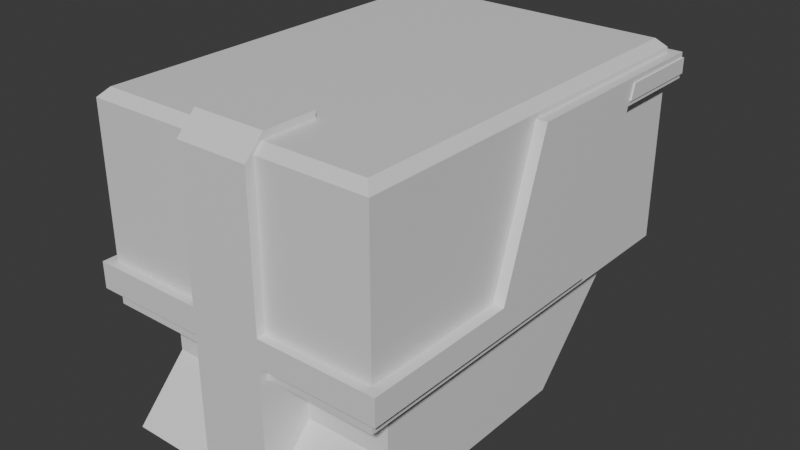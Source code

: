# Source: untitled0.blend  (saved by Blender 4.0.36; exported with 4.5.12 LTS)
import bpy
from mathutils import Matrix  # noqa: F401  (used for matrix-valued properties, if any)

bpy.ops.wm.read_factory_settings(use_empty=True)
scene = bpy.context.scene
scene.name = 'Scene'

# ---- collections
col_collection = bpy.data.collections.new('Collection'); scene.collection.children.link(col_collection)

# ---- materials (node trees are filled in below, after node groups)
mat_material = bpy.data.materials.new('Material')
mat_material.alpha_threshold = 0.0
mat_material.use_transparent_shadow = False
mat_material.roughness = 0.5
mat_material.line_color = (0.0, 0.0, 0.0, 1.0)

# ---- material node trees
mat_material.use_nodes = True; mat_material.node_tree.nodes.clear()
_N = mat_material.node_tree.nodes; _L = mat_material.node_tree.links
n0 = _N.new('ShaderNodeOutputMaterial'); n0.name = 'Material Output'; n0.location = (300, 300)
n1 = _N.new('ShaderNodeBsdfPrincipled'); n1.name = 'Principled BSDF'; n1.location = (10, 300)
n1.inputs[3].default_value = 1.45
_L.new(n1.outputs[0], n0.inputs[0])
n0.is_active_output = True

# ---- world
world_world = bpy.data.worlds.new('World'); scene.world = world_world
world_world.use_nodes = True; world_world.node_tree.nodes.clear()
_N = world_world.node_tree.nodes; _L = world_world.node_tree.links
n0 = _N.new('ShaderNodeOutputWorld'); n0.name = 'World Output'; n0.location = (300, 300)
n1 = _N.new('ShaderNodeBackground'); n1.name = 'Background'; n1.location = (10, 300)
n1.inputs[0].default_value = (0.05088, 0.05088, 0.05088, 1.0)
_L.new(n1.outputs[0], n0.inputs[0])
n0.is_active_output = True
world_world.color = (0.05088, 0.05088, 0.05088)
world_world.use_sun_shadow = False
world_world.sun_shadow_jitter_overblur = 0.0

# ---- meshes
me_cube = bpy.data.meshes.new('Cube')
me_cube.from_pydata([(1.443, 2.035, -1.0), (1.443, -2.035, -1.0), (-1.443, 2.035, -1.0), (-1.443, -2.035, -1.0), (1.443, 2.035, -0.8377), (1.443, -0.647, -0.8377), (1.443, 0.656, -1.0), (1.443, -0.7007, -1.0), (1.443, -0.5596, -0.5732), (1.443, 2.035, -0.5732), (1.443, 2.035, 0.619), (1.443, -0.1656, 0.619), (-1.443, -0.7007, -1.0), (1.443, 2.035, 0.8667), (1.443, -0.08375, 0.8667), (-1.443, 0.656, -1.0), (1.443, 1.273, 0.8667), (1.443, 1.191, 0.619), (1.443, 0.7971, -0.5732), (1.443, 0.7097, -0.8377), (-1.443, -2.035, -0.8377), (-1.443, -2.035, -0.5732), (-1.443, -2.035, 0.619), (-1.443, 1.273, 0.8667), (-1.443, 1.191, 0.619), (-1.443, 0.7971, -0.5732), (-1.443, 0.7097, -0.8377), (1.443, -2.035, 0.619), (1.443, -2.035, -0.5732), (1.443, -2.035, -0.8377), (-1.443, -0.08375, 0.8667), (-1.443, -0.1656, 0.619), (-1.443, -0.5596, -0.5732), (-1.443, -0.647, -0.8377), (-1.443, 2.035, 0.8667), (-1.443, 2.035, 0.619), (-1.443, 2.035, -0.5732), (-1.443, 2.035, -0.8377), (0.3646, 2.035, -1.0), (-0.3646, 2.035, -1.0), (-0.3646, -2.035, -1.0), (0.3646, -2.035, -1.0), (-0.3646, -0.03971, 1.0), (0.3646, -0.03971, 1.0), (-0.3646, 1.317, 1.0), (0.3646, 1.317, 1.0), (0.3646, -0.7007, -2.176), (1.227, -0.7007, -2.176), (0.3646, 2.035, 0.8667), (-0.3646, 2.035, 0.8667), (0.3646, 2.035, 0.619), (-0.3646, 2.035, 0.619), (0.3646, 2.035, -0.5732), (-0.3646, 2.035, -0.5732), (0.3646, 2.035, -0.8377), (-0.3646, 2.035, -0.8377), (-0.3646, -2.035, 0.619), (0.3646, -2.035, 0.619), (-0.3646, -2.035, -0.5732), (0.3646, -2.035, -0.5732), (-0.3646, -2.035, -0.8377), (0.3646, -2.035, -0.8377), (-1.443, -1.61, -1.0), (1.443, -1.61, -1.0), (-1.443, -1.593, -0.8377), (-1.443, -1.565, -0.5732), (-1.443, -1.44, 0.619), (1.443, -1.44, 0.619), (1.443, -1.565, -0.5732), (1.443, -1.593, -0.8377), (-0.3646, -1.61, -1.0), (0.3646, -1.61, -1.0), (0.3646, -1.399, 1.0), (-0.3646, -1.399, 1.0), (0.3646, -1.399, 1.068), (-0.3646, -1.399, 1.068), (0.3646, -2.125, -0.5732), (0.3646, -2.125, -0.8377), (-0.3646, -2.125, -1.0), (0.3646, -2.125, -1.0), (-0.3646, -2.125, 0.619), (0.3646, -2.125, 0.619), (-0.3646, -2.125, -0.5732), (-0.3646, -2.125, -0.8377), (1.55, 1.191, 0.619), (1.55, 0.7971, -0.5732), (1.55, 0.7097, -0.8377), (1.55, -0.5596, -0.5732), (1.55, -0.647, -0.8377), (1.55, -0.1656, 0.619), (1.55, -0.08375, 0.8667), (1.55, -1.565, -0.5732), (1.55, -1.593, -0.8377), (1.55, -2.125, -0.8377), (1.55, -2.125, -0.5732), (-1.533, 1.273, 0.8667), (-1.533, 1.191, 0.619), (-1.533, 0.7971, -0.5732), (-1.533, 0.7097, -0.8377), (-1.533, -0.08375, 0.8667), (-1.533, -0.1656, 0.619), (-1.533, -0.5596, -0.5732), (-1.533, -0.647, -0.8377), (-1.533, -1.593, -0.8377), (-1.533, -1.565, -0.5732), (-1.533, -2.125, -0.8377), (-1.533, -2.125, -0.5732), (-0.3646, 2.125, 0.8667), (-0.3646, 2.125, 0.619), (-1.533, 2.125, 0.619), (0.3646, 2.125, 0.8667), (0.3646, 2.125, 0.619), (1.55, 2.125, 0.8667), (1.55, 2.125, 0.619), (-1.533, 2.125, 0.8667), (1.357, 1.949, 1.0), (1.443, 2.035, 0.9139), (1.357, -1.949, 1.0), (1.443, -2.035, 0.9139), (-1.357, 1.949, 1.0), (-1.443, 2.035, 0.9139), (-1.357, -1.949, 1.0), (-1.443, -2.035, 0.9139), (1.357, -0.03971, 1.0), (1.443, -0.06817, 0.9139), (1.443, 1.289, 0.9139), (1.357, 1.317, 1.0), (-1.443, 1.289, 0.9139), (-1.357, 1.317, 1.0), (-1.443, -0.06817, 0.9139), (-1.357, -0.03971, 1.0), (0.3646, -2.035, 0.9139), (0.3646, -1.949, 1.0), (-0.3646, -1.949, 1.0), (-0.3646, -2.035, 0.9139), (-0.3646, 1.949, 1.0), (-0.3646, 2.035, 0.9139), (0.3646, 2.035, 0.9139), (0.3646, 1.949, 1.0), (1.443, -1.408, 0.9139), (1.357, -1.399, 1.0), (-1.443, -1.408, 0.9139), (-1.357, -1.399, 1.0), (0.3646, -1.93, 1.068), (0.3646, -2.125, 0.8721), (-0.3646, -2.125, 0.8721), (-0.3646, -1.93, 1.068), (1.55, 1.273, 0.8667), (1.227, -2.035, -1.0), (1.227, -2.035, -0.8377), (1.227, 2.035, -1.0), (1.227, -0.7007, -1.0), (1.227, 0.656, -1.0), (1.227, 2.035, 0.619), (1.227, 2.035, -0.5732), (1.227, 2.035, -0.8377), (1.227, -1.61, -1.0), (-1.244, 2.035, -1.0), (-1.244, -0.7007, -1.0), (-1.244, 0.656, -1.0), (-1.244, 2.035, 0.619), (-1.244, 2.035, -0.5732), (-1.244, 2.035, -0.8377), (-1.244, -2.035, -1.0), (-1.244, -2.035, -0.8377), (-1.244, -1.61, -1.0), (-1.533, 1.255, 0.8139), (-1.533, 1.206, 0.6634), (-0.3646, 2.125, 0.8139), (-0.3646, 2.125, 0.6634), (0.3646, 2.125, 0.8139), (0.3646, 2.125, 0.6634), (1.55, 2.125, 0.8139), (1.55, 2.125, 0.6634), (-1.533, 2.125, 0.8139), (-1.533, 2.125, 0.6634), (1.55, 1.206, 0.6634), (1.55, 1.256, 0.8139), (-0.3646, 2.14, 0.8139), (-0.3646, 2.14, 0.6634), (0.3646, 2.14, 0.8139), (0.3646, 2.14, 0.6634), (1.443, 1.876, 0.619), (1.443, 1.891, 0.8667), (-1.443, 1.801, -0.5732), (-1.443, 1.785, -0.8377), (1.443, 1.775, -1.0), (-1.443, 1.775, -1.0), (1.565, 1.206, 0.6634), (1.565, 1.256, 0.8139), (1.565, 2.14, 0.8139), (1.565, 2.14, 0.6634), (-1.546, 1.255, 0.8139), (-1.546, 1.206, 0.6634), (1.443, 1.785, -0.8377), (-1.546, 2.14, 0.6634), (1.443, 1.801, -0.5732), (-1.546, 2.14, 0.8139), (-1.443, 1.876, 0.619), (-1.443, 1.891, 0.8667), (-0.3646, 1.775, -1.0), (0.3646, 1.775, -1.0), (-1.533, 1.964, 0.8667), (-1.533, 1.949, 0.619), (1.55, 1.949, 0.619), (-1.357, 1.83, 1.0), (-1.443, 1.894, 0.9139), (1.357, 1.83, 1.0), (1.443, 1.894, 0.9139), (0.3646, 1.83, 1.0), (-0.3646, 1.83, 1.0), (1.55, 1.964, 0.8667), (1.227, 1.775, -1.0), (-1.244, 1.775, -1.0), (1.55, 1.952, 0.6634), (1.55, 1.961, 0.8139), (-1.533, 1.952, 0.6634), (-1.533, 1.961, 0.8139), (1.565, 1.964, 0.6634), (1.565, 1.973, 0.8139), (-1.546, 1.964, 0.6634), (-1.546, 1.973, 0.8139), (0.3646, -2.122, -2.156), (1.227, -0.7007, -1.614), (-0.3646, -1.61, -1.614), (0.3646, -1.61, -1.614), (1.227, -1.61, -1.614), (-0.3646, -2.122, -2.156), (-1.244, -0.7007, -1.614), (-1.244, -1.61, -1.614), (-0.3646, -0.7007, -2.176), (1.227, 0.656, -2.176), (0.3646, 0.656, -2.176), (-0.3646, 0.656, -2.176), (-0.3646, -2.141, -2.176), (0.3646, -2.141, -2.176), (1.227, -2.141, -2.176), (-1.244, -0.7007, -2.176), (-1.244, 0.656, -2.176), (-1.244, -2.141, -2.176)], [], [(126, 45, 43, 123), (140, 72, 132, 117), (156, 63, 1, 148), (153, 10, 9, 154), (154, 9, 4, 155), (69, 29, 1, 63), (19, 5, 7, 6), (42, 130, 142, 73), (12, 33, 26, 15), (120, 136, 49, 34), (194, 19, 6, 186), (199, 206, 120, 34), (22, 122, 141, 66), (164, 20, 3, 163), (44, 128, 130, 42), (152, 6, 7, 151), (65, 66, 31, 32), (57, 27, 118, 131), (155, 4, 0, 150), (212, 186, 6, 152), (25, 26, 98, 97), (62, 64, 33, 12), (32, 31, 100, 101), (168, 174, 114, 107), (24, 25, 97, 96), (66, 141, 129, 30, 31), (56, 22, 21, 58), (137, 116, 13, 48), (182, 17, 18, 196), (196, 18, 19, 194), (187, 185, 37, 2), (185, 184, 36, 37), (184, 198, 35, 36), (26, 33, 102, 98), (123, 43, 72, 140), (8, 68, 91, 87), (204, 84, 17, 182), (93, 77, 61, 149, 29), (139, 118, 27, 67), (67, 11, 14, 124, 139), (67, 27, 28, 68), (56, 58, 82, 80), (27, 57, 59, 28), (59, 57, 81, 76), (210, 205, 128, 44), (165, 158, 228, 229), (162, 55, 39, 157), (55, 54, 38, 39), (152, 151, 223, 47, 231), (149, 61, 41, 148), (136, 137, 48, 49), (208, 125, 16, 183), (125, 124, 14, 16), (45, 44, 42, 43), (161, 53, 55, 162), (53, 52, 54, 55), (160, 51, 53, 161), (51, 50, 52, 53), (165, 70, 40, 163), (34, 49, 107, 114), (209, 210, 44, 45), (43, 42, 73, 72), (70, 165, 229, 224), (5, 19, 86, 88), (11, 67, 68, 8), (30, 129, 127, 23), (3, 20, 64, 62), (73, 142, 121, 133), (21, 22, 66, 65), (5, 69, 63, 7), (151, 7, 63, 156), (146, 143, 74, 75), (72, 73, 75, 74), (94, 93, 92, 91), (76, 82, 83, 77), (81, 80, 82, 76), (77, 83, 78, 79), (217, 202, 114, 174), (103, 105, 106, 104), (41, 61, 77, 79), (60, 40, 78, 83), (13, 112, 110, 48), (84, 89, 87, 85), (85, 87, 88, 86), (28, 59, 76, 94), (87, 91, 92, 88), (69, 5, 88, 92), (18, 17, 84, 85), (171, 173, 113, 111), (82, 106, 105, 83), (11, 8, 87, 89), (93, 94, 76, 77), (19, 18, 85, 86), (103, 104, 101, 102), (102, 101, 97, 98), (101, 100, 96, 97), (106, 82, 58, 21), (30, 23, 95, 99), (33, 64, 103, 102), (50, 51, 108, 111), (105, 103, 64, 20), (65, 32, 101, 104), (109, 108, 51, 160, 35), (169, 171, 111, 108), (49, 48, 110, 107), (215, 172, 112, 211), (133, 146, 75, 73), (126, 123, 124, 125), (133, 121, 122, 134), (140, 117, 118, 139), (205, 119, 120, 206), (138, 115, 116, 137), (207, 126, 125, 208), (130, 128, 127, 129), (142, 130, 129, 141), (117, 132, 131, 118), (119, 135, 136, 120), (135, 138, 137, 136), (123, 140, 139, 124), (121, 142, 141, 122), (207, 209, 45, 126), (143, 132, 72, 74), (143, 146, 145, 144), (80, 81, 144, 145), (134, 122, 22, 56), (151, 156, 226, 223), (29, 149, 148, 1), (54, 155, 150, 38), (156, 71, 225, 226), (52, 154, 155, 54), (50, 153, 154, 52), (71, 156, 148, 41), (12, 158, 165, 62), (62, 165, 163, 3), (35, 160, 161, 36), (36, 161, 162, 37), (15, 159, 158, 12), (37, 162, 157, 2), (187, 213, 159, 15), (60, 164, 163, 40), (159, 213, 238), (40, 70, 224, 227, 78), (211, 112, 13, 183), (111, 113, 10, 153, 50), (203, 109, 35, 198), (104, 106, 21, 65), (83, 105, 20, 164, 60), (68, 28, 94, 91), (92, 93, 29, 69), (134, 145, 146, 133), (56, 80, 145, 134), (131, 132, 143, 144), (57, 131, 144, 81), (90, 147, 16, 14), (199, 34, 114, 202), (89, 84, 176, 177, 147, 90), (204, 113, 173, 214), (170, 172, 190, 180), (107, 110, 170, 168), (180, 190, 191, 181), (100, 99, 95, 166, 167, 96), (110, 112, 172, 170), (96, 167, 216, 203), (203, 216, 175, 109), (23, 199, 202, 95), (31, 30, 99, 100), (14, 11, 89, 90), (108, 109, 175, 169), (195, 179, 169, 175), (178, 180, 181, 179), (181, 191, 173, 171), (220, 195, 175, 216), (218, 191, 190, 219), (168, 170, 180, 178), (220, 221, 197, 195), (215, 177, 189, 219), (171, 169, 179, 181), (218, 188, 176, 214), (197, 221, 217, 174), (188, 218, 219, 189), (193, 192, 221, 220), (172, 215, 219, 190), (177, 176, 188, 189), (221, 192, 166, 217), (191, 218, 214, 173), (193, 220, 216, 167), (178, 197, 174, 168), (167, 166, 192, 193), (179, 195, 197, 178), (84, 204, 214, 176), (96, 203, 198, 24), (147, 211, 183, 16), (2, 157, 213, 187), (38, 150, 212, 201), (115, 138, 209, 207), (115, 207, 208, 116), (128, 205, 206, 127), (177, 215, 211, 147), (166, 95, 202, 217), (138, 135, 210, 209), (116, 208, 183, 13), (39, 38, 201, 200), (157, 39, 200, 213), (135, 119, 205, 210), (113, 204, 182, 10), (25, 24, 198, 184), (26, 25, 184, 185), (15, 26, 185, 187), (9, 196, 194, 4), (10, 182, 196, 9), (150, 0, 186, 212), (23, 127, 206, 199), (4, 194, 186, 0), (223, 226, 236, 47), (158, 159, 238, 237, 228), (229, 228, 237, 239), (224, 229, 239, 234, 227), (226, 225, 222, 235, 236), (79, 78, 227, 222), (238, 233, 230, 237), (233, 232, 46, 230), (230, 46, 235, 234), (237, 230, 234, 239), (46, 47, 236, 235), (232, 231, 47, 46), (212, 152, 231), (41, 79, 222, 225, 71), (227, 234, 235, 222), (238, 231, 212, 213)])
_uv = me_cube.uv_layers.new(name='UVMap')
_uv.uv.foreach_set('vector', [0.6325, 0.5441, 0.7184, 0.5441, 0.7184, 0.6274, 0.6325, 0.6274, 0.6325, 0.711, 0.7184, 0.711, 0.7184, 0.7447, 0.6325, 0.7447, 0.3563, 0.711, 0.375, 0.711, 0.375, 0.75, 0.3563, 0.75, 0.5774, 0.4813, 0.5774, 0.5, 0.4284, 0.5, 0.4284, 0.4813, 0.4284, 0.4813, 0.4284, 0.5, 0.3953, 0.5, 0.3953, 0.4813, 0.3953, 0.711, 0.3953, 0.75, 0.375, 0.75, 0.375, 0.711, 0.3953, 0.5441, 0.3953, 0.6274, 0.375, 0.6274, 0.375, 0.5441, 0.7816, 0.6274, 0.8675, 0.6274, 0.8675, 0.711, 0.7816, 0.711, 0.375, 0.1226, 0.3953, 0.1226, 0.3953, 0.2059, 0.375, 0.2059, 0.6142, 0.25, 0.6142, 0.3434, 0.6083, 0.3434, 0.6083, 0.25, 0.3953, 0.5083, 0.3953, 0.5441, 0.375, 0.5441, 0.375, 0.5083, 0.6083, 0.2417, 0.6142, 0.2417, 0.6142, 0.25, 0.6083, 0.25, 0.5774, 0.0, 0.6142, 0.0, 0.6142, 0.03904, 0.5774, 0.03904, 0.3953, 0.9739, 0.3953, 1.0, 0.375, 1.0, 0.375, 0.9739, 0.7816, 0.5441, 0.8675, 0.5441, 0.8675, 0.6274, 0.7816, 0.6274, 0.3563, 0.5441, 0.375, 0.5441, 0.375, 0.6274, 0.3563, 0.6274, 0.4284, 0.03904, 0.5774, 0.03904, 0.5774, 0.1226, 0.4284, 0.1226, 0.5774, 0.8434, 0.5774, 0.75, 0.6142, 0.75, 0.6142, 0.8434, 0.3953, 0.4813, 0.3953, 0.5, 0.375, 0.5, 0.375, 0.4813, 0.3563, 0.5083, 0.375, 0.5083, 0.375, 0.5441, 0.3563, 0.5441, 0.4284, 0.2059, 0.3953, 0.2059, 0.3953, 0.2059, 0.4284, 0.2059, 0.375, 0.03904, 0.3953, 0.03904, 0.3953, 0.1226, 0.375, 0.1226, 0.4284, 0.1226, 0.5774, 0.1226, 0.5774, 0.1226, 0.4284, 0.1226, 0.6017, 0.3434, 0.6017, 0.25, 0.6083, 0.25, 0.6083, 0.3434, 0.5774, 0.2059, 0.4284, 0.2059, 0.4284, 0.2059, 0.5774, 0.2059, 0.5774, 0.03904, 0.6142, 0.03904, 0.6142, 0.1226, 0.6083, 0.1226, 0.5774, 0.1226, 0.5774, 0.9066, 0.5774, 1.0, 0.4284, 1.0, 0.4284, 0.9066, 0.6142, 0.4066, 0.6142, 0.5, 0.6083, 0.5, 0.6083, 0.4066, 0.5774, 0.5083, 0.5774, 0.5441, 0.4284, 0.5441, 0.4284, 0.5083, 0.4284, 0.5083, 0.4284, 0.5441, 0.3953, 0.5441, 0.3953, 0.5083, 0.375, 0.2417, 0.3953, 0.2417, 0.3953, 0.25, 0.375, 0.25, 0.3953, 0.2417, 0.4284, 0.2417, 0.4284, 0.25, 0.3953, 0.25, 0.4284, 0.2417, 0.5774, 0.2417, 0.5774, 0.25, 0.4284, 0.25, 0.3953, 0.2059, 0.3953, 0.1226, 0.3953, 0.1226, 0.3953, 0.2059, 0.6325, 0.6274, 0.7184, 0.6274, 0.7184, 0.711, 0.6325, 0.711, 0.4284, 0.6274, 0.4284, 0.711, 0.4284, 0.711, 0.4284, 0.6274, 0.5774, 0.5083, 0.5774, 0.5441, 0.5774, 0.5441, 0.5774, 0.5083, 0.3953, 0.75, 0.3953, 0.8434, 0.3953, 0.8434, 0.3953, 0.7687, 0.3953, 0.75, 0.6142, 0.711, 0.6142, 0.75, 0.5774, 0.75, 0.5774, 0.711, 0.5774, 0.711, 0.5774, 0.6274, 0.6083, 0.6274, 0.6142, 0.6274, 0.6142, 0.711, 0.5774, 0.711, 0.5774, 0.75, 0.4284, 0.75, 0.4284, 0.711, 0.5774, 0.9066, 0.4284, 0.9066, 0.4284, 0.9066, 0.5774, 0.9066, 0.5774, 0.75, 0.5774, 0.8434, 0.4284, 0.8434, 0.4284, 0.75, 0.4284, 0.8434, 0.5774, 0.8434, 0.5774, 0.8434, 0.4284, 0.8434, 0.7816, 0.5126, 0.8675, 0.5126, 0.8675, 0.5441, 0.7816, 0.5441, 0.1511, 0.711, 0.1511, 0.6274, 0.1511, 0.6274, 0.1511, 0.711, 0.3953, 0.2761, 0.3953, 0.3434, 0.375, 0.3434, 0.375, 0.2761, 0.3953, 0.3434, 0.3953, 0.4066, 0.375, 0.4066, 0.375, 0.3434, 0.3563, 0.5441, 0.3563, 0.6274, 0.3563, 0.6274, 0.3563, 0.6274, 0.3563, 0.5441, 0.3953, 0.7687, 0.3953, 0.8434, 0.375, 0.8434, 0.375, 0.7687, 0.6142, 0.3434, 0.6142, 0.4066, 0.6083, 0.4066, 0.6083, 0.3434, 0.6142, 0.5083, 0.6142, 0.5441, 0.6083, 0.5441, 0.6083, 0.5083, 0.6142, 0.5441, 0.6142, 0.6274, 0.6083, 0.6274, 0.6083, 0.5441, 0.7184, 0.5441, 0.7816, 0.5441, 0.7816, 0.6274, 0.7184, 0.6274, 0.4284, 0.2761, 0.4284, 0.3434, 0.3953, 0.3434, 0.3953, 0.2761, 0.4284, 0.3434, 0.4284, 0.4066, 0.3953, 0.4066, 0.3953, 0.3434, 0.5774, 0.2761, 0.5774, 0.3434, 0.4284, 0.3434, 0.4284, 0.2761, 0.5774, 0.3434, 0.5774, 0.4066, 0.4284, 0.4066, 0.4284, 0.3434, 0.1511, 0.711, 0.2184, 0.711, 0.2184, 0.75, 0.1511, 0.75, 0.6083, 0.25, 0.6083, 0.3434, 0.6083, 0.3434, 0.6083, 0.25, 0.7184, 0.5126, 0.7816, 0.5126, 0.7816, 0.5441, 0.7184, 0.5441, 0.7184, 0.6274, 0.7816, 0.6274, 0.7816, 0.711, 0.7184, 0.711, 0.2184, 0.711, 0.1511, 0.711, 0.1511, 0.711, 0.2184, 0.711, 0.3953, 0.6274, 0.3953, 0.5441, 0.3953, 0.5441, 0.3953, 0.6274, 0.5774, 0.6274, 0.5774, 0.711, 0.4284, 0.711, 0.4284, 0.6274, 0.6083, 0.1226, 0.6142, 0.1226, 0.6142, 0.2059, 0.6083, 0.2059, 0.375, 0.0, 0.3953, 0.0, 0.3953, 0.03904, 0.375, 0.03904, 0.7816, 0.711, 0.8675, 0.711, 0.8675, 0.7447, 0.7816, 0.7447, 0.4284, 0.0, 0.5774, 0.0, 0.5774, 0.03904, 0.4284, 0.03904, 0.3953, 0.6274, 0.3953, 0.711, 0.375, 0.711, 0.375, 0.6274, 0.3563, 0.6274, 0.375, 0.6274, 0.375, 0.711, 0.3563, 0.711, 0.7816, 0.7395, 0.7184, 0.7395, 0.7184, 0.711, 0.7816, 0.711, 0.7184, 0.711, 0.7816, 0.711, 0.7816, 0.711, 0.7184, 0.711, 0.4284, 0.75, 0.3953, 0.75, 0.3953, 0.711, 0.4284, 0.711, 0.4284, 0.8434, 0.4284, 0.9066, 0.3953, 0.9066, 0.3953, 0.8434, 0.5774, 0.8434, 0.5774, 0.9066, 0.4284, 0.9066, 0.4284, 0.8434, 0.3953, 0.8434, 0.3953, 0.9066, 0.375, 0.9066, 0.375, 0.8434, 0.6017, 0.2417, 0.6083, 0.2417, 0.6083, 0.25, 0.6017, 0.25, 0.3953, 0.03904, 0.3953, 0.0, 0.4284, 0.0, 0.4284, 0.03904, 0.375, 0.8434, 0.3953, 0.8434, 0.3953, 0.8434, 0.375, 0.8434, 0.3953, 0.9066, 0.375, 0.9066, 0.375, 0.9066, 0.3953, 0.9066, 0.6083, 0.5, 0.6083, 0.5, 0.6083, 0.4066, 0.6083, 0.4066, 0.5774, 0.5441, 0.5774, 0.6274, 0.4284, 0.6274, 0.4284, 0.5441, 0.4284, 0.5441, 0.4284, 0.6274, 0.3953, 0.6274, 0.3953, 0.5441, 0.4284, 0.75, 0.4284, 0.8434, 0.4284, 0.8434, 0.4284, 0.75, 0.4284, 0.6274, 0.4284, 0.711, 0.3953, 0.711, 0.3953, 0.6274, 0.3953, 0.711, 0.3953, 0.6274, 0.3953, 0.6274, 0.3953, 0.711, 0.4284, 0.5441, 0.5774, 0.5441, 0.5774, 0.5441, 0.4284, 0.5441, 0.5829, 0.4066, 0.5829, 0.5, 0.5774, 0.5, 0.5774, 0.4066, 0.4284, 0.9066, 0.4284, 1.0, 0.3953, 1.0, 0.3953, 0.9066, 0.5774, 0.6274, 0.4284, 0.6274, 0.4284, 0.6274, 0.5774, 0.6274, 0.3953, 0.75, 0.4284, 0.75, 0.4284, 0.8434, 0.3953, 0.8434, 0.3953, 0.5441, 0.4284, 0.5441, 0.4284, 0.5441, 0.3953, 0.5441, 0.3953, 0.03904, 0.4284, 0.03904, 0.4284, 0.1226, 0.3953, 0.1226, 0.3953, 0.1226, 0.4284, 0.1226, 0.4284, 0.2059, 0.3953, 0.2059, 0.4284, 0.1226, 0.5774, 0.1226, 0.5774, 0.2059, 0.4284, 0.2059, 0.4284, 1.0, 0.4284, 0.9066, 0.4284, 0.9066, 0.4284, 0.0, 0.6083, 0.1226, 0.6083, 0.2059, 0.6083, 0.2059, 0.6083, 0.1226, 0.3953, 0.1226, 0.3953, 0.03904, 0.3953, 0.03904, 0.3953, 0.1226, 0.5774, 0.4066, 0.5774, 0.3434, 0.5774, 0.3434, 0.5774, 0.4066, 0.3953, 1.0, 0.3953, 0.03904, 0.3953, 0.03904, 0.3953, 1.0, 0.4284, 0.03904, 0.4284, 0.1226, 0.4284, 0.1226, 0.4284, 0.03904, 0.5774, 0.25, 0.5774, 0.3434, 0.5774, 0.3434, 0.5774, 0.2761, 0.5774, 0.25, 0.5829, 0.3434, 0.5829, 0.4066, 0.5774, 0.4066, 0.5774, 0.3434, 0.6083, 0.3434, 0.6083, 0.4066, 0.6083, 0.4066, 0.6083, 0.3434, 0.6017, 0.5112, 0.6017, 0.5, 0.6083, 0.5, 0.6083, 0.512, 0.6462, 0.8801, 0.7816, 0.7395, 0.7816, 0.711, 0.7816, 0.711, 0.6325, 0.5441, 0.6325, 0.6274, 0.6142, 0.6274, 0.6142, 0.5441, 0.625, 0.9066, 0.625, 0.9925, 0.6142, 1.0, 0.6142, 0.9066, 0.6325, 0.711, 0.6325, 0.7447, 0.6142, 0.75, 0.6142, 0.711, 0.625, 0.2374, 0.625, 0.2447, 0.6142, 0.25, 0.6142, 0.2417, 0.625, 0.4066, 0.625, 0.4925, 0.6142, 0.5, 0.6142, 0.4066, 0.6325, 0.5126, 0.6325, 0.5441, 0.6142, 0.5441, 0.6142, 0.5083, 0.625, 0.1226, 0.625, 0.2059, 0.6142, 0.2059, 0.6142, 0.1226, 0.625, 0.03904, 0.625, 0.1226, 0.6142, 0.1226, 0.6142, 0.03904, 0.625, 0.7575, 0.625, 0.8434, 0.6142, 0.8434, 0.6142, 0.75, 0.625, 0.2575, 0.625, 0.3434, 0.6142, 0.3434, 0.6142, 0.25, 0.625, 0.3434, 0.625, 0.4066, 0.6142, 0.4066, 0.6142, 0.3434, 0.6325, 0.6274, 0.6325, 0.711, 0.6142, 0.711, 0.6142, 0.6274, 0.625, 0.005289, 0.625, 0.03904, 0.6142, 0.03904, 0.6142, 0.0, 0.6325, 0.5126, 0.7184, 0.5126, 0.7184, 0.5441, 0.6325, 0.5441, 0.7184, 0.7395, 0.7184, 0.7447, 0.7184, 0.711, 0.7184, 0.711, 0.625, 0.8434, 0.625, 0.9066, 0.6042, 0.9066, 0.6042, 0.8434, 0.5774, 0.9066, 0.5774, 0.8434, 0.6042, 0.8434, 0.6042, 0.9066, 0.6142, 0.9066, 0.6142, 1.0, 0.5774, 1.0, 0.5774, 0.9066, 0.3563, 0.6274, 0.3563, 0.711, 0.3563, 0.711, 0.3563, 0.6274, 0.3953, 0.75, 0.3953, 0.7687, 0.375, 0.7687, 0.375, 0.75, 0.3953, 0.4066, 0.3953, 0.4813, 0.375, 0.4813, 0.375, 0.4066, 0.3563, 0.711, 0.2816, 0.711, 0.2816, 0.711, 0.3563, 0.711, 0.4284, 0.4066, 0.4284, 0.4813, 0.3953, 0.4813, 0.3953, 0.4066, 0.5774, 0.4066, 0.5774, 0.4813, 0.4284, 0.4813, 0.4284, 0.4066, 0.2816, 0.711, 0.3563, 0.711, 0.3563, 0.75, 0.2816, 0.75, 0.125, 0.6274, 0.1511, 0.6274, 0.1511, 0.711, 0.125, 0.711, 0.125, 0.711, 0.1511, 0.711, 0.1511, 0.75, 0.125, 0.75, 0.5774, 0.25, 0.5774, 0.2761, 0.4284, 0.2761, 0.4284, 0.25, 0.4284, 0.25, 0.4284, 0.2761, 0.3953, 0.2761, 0.3953, 0.25, 0.125, 0.5441, 0.1511, 0.5441, 0.1511, 0.6274, 0.125, 0.6274, 0.3953, 0.25, 0.3953, 0.2761, 0.375, 0.2761, 0.375, 0.25, 0.125, 0.5083, 0.1511, 0.5083, 0.1511, 0.5441, 0.125, 0.5441, 0.3953, 0.9066, 0.3953, 0.9739, 0.375, 0.9739, 0.375, 0.9066, 0.1511, 0.5441, 0.1511, 0.5083, 0.1511, 0.5441, 0.2184, 0.75, 0.2184, 0.711, 0.2184, 0.711, 0.375, 0.9066, 0.375, 0.9066, 0.6083, 0.512, 0.6083, 0.5, 0.6083, 0.5, 0.6083, 0.5083, 0.5774, 0.4066, 0.5774, 0.5, 0.5774, 0.5, 0.5774, 0.4813, 0.5774, 0.4066, 0.5774, 0.2417, 0.5774, 0.25, 0.5774, 0.25, 0.5774, 0.2417, 0.4284, 0.03904, 0.4284, 1.0, 0.4284, 0.0, 0.4284, 0.03904, 0.3953, 0.9066, 0.3953, 1.0, 0.3953, 1.0, 0.3953, 0.9739, 0.3953, 0.9066, 0.4284, 0.711, 0.4284, 0.75, 0.4284, 0.75, 0.4284, 0.711, 0.3953, 0.711, 0.3953, 0.75, 0.3953, 0.75, 0.3953, 0.711, 0.6142, 0.9066, 0.6925, 0.8183, 0.7816, 0.7395, 0.6462, 0.8801, 0.5774, 0.9066, 0.5774, 0.9066, 0.6925, 0.8183, 0.6142, 0.9066, 0.6473, 0.8104, 0.7184, 0.7447, 0.7184, 0.7395, 0.6569, 0.7908, 0.5774, 0.8434, 0.6473, 0.8104, 0.6569, 0.7908, 0.5774, 0.8434, 0.6083, 0.6274, 0.6083, 0.5637, 0.6083, 0.5441, 0.6083, 0.6274, 0.6083, 0.2417, 0.6083, 0.25, 0.6083, 0.25, 0.6083, 0.2417, 0.5774, 0.6274, 0.5774, 0.5441, 0.5829, 0.5476, 0.6017, 0.5595, 0.6083, 0.5637, 0.6083, 0.6274, 0.5774, 0.5083, 0.5774, 0.5, 0.5829, 0.5, 0.5829, 0.509, 0.6017, 0.4066, 0.6017, 0.5, 0.6017, 0.5, 0.6017, 0.4066, 0.6083, 0.3434, 0.6083, 0.4066, 0.6017, 0.4066, 0.6017, 0.3434, 0.6017, 0.4066, 0.6017, 0.5, 0.5829, 0.5, 0.5829, 0.4066, 0.5774, 0.1226, 0.6083, 0.1226, 0.6083, 0.2059, 0.6017, 0.2059, 0.5829, 0.2059, 0.5774, 0.2059, 0.6083, 0.4066, 0.6083, 0.5, 0.6017, 0.5, 0.6017, 0.4066, 0.5774, 0.2059, 0.5829, 0.2059, 0.5829, 0.2417, 0.5774, 0.2417, 0.5774, 0.2417, 0.5829, 0.2417, 0.5829, 0.25, 0.5774, 0.25, 0.6083, 0.2059, 0.6083, 0.2417, 0.6083, 0.2417, 0.6083, 0.2059, 0.5774, 0.1226, 0.6083, 0.1226, 0.6083, 0.1226, 0.5774, 0.1226, 0.6083, 0.6274, 0.5774, 0.6274, 0.5774, 0.6274, 0.6083, 0.6274, 0.5774, 0.3434, 0.5774, 0.25, 0.5829, 0.25, 0.5829, 0.3434, 0.5829, 0.25, 0.5829, 0.3434, 0.5829, 0.3434, 0.5829, 0.25, 0.6017, 0.3434, 0.6017, 0.4066, 0.5829, 0.4066, 0.5829, 0.3434, 0.5829, 0.4066, 0.5829, 0.5, 0.5829, 0.5, 0.5829, 0.4066, 0.5829, 0.2417, 0.5829, 0.25, 0.5829, 0.25, 0.5829, 0.2417, 0.5829, 0.509, 0.5829, 0.5, 0.6017, 0.5, 0.6017, 0.5112, 0.6017, 0.3434, 0.6017, 0.4066, 0.6017, 0.4066, 0.6017, 0.3434, 0.5829, 0.2417, 0.6017, 0.2417, 0.6017, 0.25, 0.5829, 0.25, 0.6017, 0.5112, 0.6017, 0.5595, 0.6017, 0.5595, 0.6017, 0.5112, 0.5829, 0.4066, 0.5829, 0.3434, 0.5829, 0.3434, 0.5829, 0.4066, 0.5829, 0.509, 0.5829, 0.5476, 0.5829, 0.5476, 0.5829, 0.509, 0.6017, 0.25, 0.6017, 0.2417, 0.6017, 0.2417, 0.6017, 0.25, 0.5829, 0.5476, 0.5829, 0.509, 0.6017, 0.5112, 0.6017, 0.5595, 0.5829, 0.2059, 0.6017, 0.2059, 0.6017, 0.2417, 0.5829, 0.2417, 0.6017, 0.5, 0.6017, 0.5112, 0.6017, 0.5112, 0.6017, 0.5, 0.6017, 0.5595, 0.5829, 0.5476, 0.5829, 0.5476, 0.6017, 0.5595, 0.6017, 0.2417, 0.6017, 0.2059, 0.6017, 0.2059, 0.6017, 0.2417, 0.5829, 0.5, 0.5829, 0.509, 0.5829, 0.509, 0.5829, 0.5, 0.5829, 0.2059, 0.5829, 0.2417, 0.5829, 0.2417, 0.5829, 0.2059, 0.6017, 0.3434, 0.6017, 0.25, 0.6017, 0.25, 0.6017, 0.3434, 0.5829, 0.2059, 0.6017, 0.2059, 0.6017, 0.2059, 0.5829, 0.2059, 0.5829, 0.3434, 0.5829, 0.25, 0.6017, 0.25, 0.6017, 0.3434, 0.5774, 0.5441, 0.5774, 0.5083, 0.5829, 0.509, 0.5829, 0.5476, 0.5774, 0.2059, 0.5774, 0.2417, 0.5774, 0.2417, 0.5774, 0.2059, 0.6083, 0.5637, 0.6083, 0.512, 0.6083, 0.5083, 0.6083, 0.5441, 0.125, 0.5, 0.1511, 0.5, 0.1511, 0.5083, 0.125, 0.5083, 0.2816, 0.5, 0.3563, 0.5, 0.3563, 0.5083, 0.2816, 0.5083, 0.6325, 0.5053, 0.7184, 0.5053, 0.7184, 0.5126, 0.6325, 0.5126, 0.6325, 0.5053, 0.6325, 0.5126, 0.6142, 0.5083, 0.6142, 0.5, 0.625, 0.2059, 0.625, 0.2374, 0.6142, 0.2417, 0.6142, 0.2059, 0.6017, 0.5595, 0.6017, 0.5112, 0.6083, 0.512, 0.6083, 0.5637, 0.6017, 0.2059, 0.6083, 0.2059, 0.6083, 0.2417, 0.6017, 0.2417, 0.7184, 0.5053, 0.7816, 0.5053, 0.7816, 0.5126, 0.7184, 0.5126, 0.6142, 0.5, 0.6142, 0.5083, 0.6083, 0.5083, 0.6083, 0.5, 0.2184, 0.5, 0.2816, 0.5, 0.2816, 0.5083, 0.2184, 0.5083, 0.1511, 0.5, 0.2184, 0.5, 0.2184, 0.5083, 0.1511, 0.5083, 0.7816, 0.5053, 0.8675, 0.5053, 0.8675, 0.5126, 0.7816, 0.5126, 0.5774, 0.5, 0.5774, 0.5083, 0.5774, 0.5083, 0.5774, 0.5, 0.4284, 0.2059, 0.5774, 0.2059, 0.5774, 0.2417, 0.4284, 0.2417, 0.3953, 0.2059, 0.4284, 0.2059, 0.4284, 0.2417, 0.3953, 0.2417, 0.375, 0.2059, 0.3953, 0.2059, 0.3953, 0.2417, 0.375, 0.2417, 0.4284, 0.5, 0.4284, 0.5083, 0.3953, 0.5083, 0.3953, 0.5, 0.5774, 0.5, 0.5774, 0.5083, 0.4284, 0.5083, 0.4284, 0.5, 0.3563, 0.5, 0.375, 0.5, 0.375, 0.5083, 0.3563, 0.5083, 0.6083, 0.2059, 0.6142, 0.2059, 0.6142, 0.2417, 0.6083, 0.2417, 0.3953, 0.5, 0.3953, 0.5083, 0.375, 0.5083, 0.375, 0.5, 0.3563, 0.6274, 0.3563, 0.711, 0.3563, 0.711, 0.3563, 0.6274, 0.1511, 0.6274, 0.1511, 0.5441, 0.1511, 0.5441, 0.1511, 0.6274, 0.1511, 0.6274, 0.1511, 0.711, 0.1511, 0.6274, 0.1511, 0.6274, 0.1511, 0.711, 0.2184, 0.711, 0.1511, 0.711, 0.1511, 0.711, 0.2184, 0.711, 0.2184, 0.711, 0.3563, 0.711, 0.2816, 0.711, 0.2816, 0.711, 0.2816, 0.711, 0.3563, 0.711, 0.375, 0.8434, 0.375, 0.9066, 0.375, 0.9066, 0.375, 0.8434, 0.1511, 0.5441, 0.2184, 0.5441, 0.2184, 0.6274, 0.1511, 0.6274, 0.2184, 0.5441, 0.2816, 0.5441, 0.2816, 0.6274, 0.2184, 0.6274, 0.2184, 0.6274, 0.2816, 0.6274, 0.2816, 0.711, 0.2184, 0.711, 0.1511, 0.6274, 0.2184, 0.6274, 0.2184, 0.711, 0.1511, 0.711, 0.2816, 0.6274, 0.3563, 0.6274, 0.3563, 0.711, 0.2816, 0.711, 0.2816, 0.5441, 0.3563, 0.5441, 0.3563, 0.6274, 0.2816, 0.6274, 0.3563, 0.5083, 0.3563, 0.5441, 0.3563, 0.5441, 0.375, 0.8434, 0.375, 0.8434, 0.375, 0.8434, 0.2816, 0.711, 0.2816, 0.711, 0.2184, 0.711, 0.2184, 0.711, 0.2816, 0.711, 0.2816, 0.711, 0.0, 0.0, 0.0, 0.0, 0.0, 0.0, 0.0, 0.0])
me_cube.materials.append(mat_material)
me_cube.use_mirror_vertex_groups = False
me_cube.update()

# ---- objects
ob_cube = bpy.data.objects.new('Cube', me_cube)

# ---- transforms, parenting, visibility, modifiers, constraints
ob_cube.location = (0.0, 0.0, 6.5)
ob_cube.lock_rotations_4d = False
ob_cube.empty_display_type = 'ARROWS'
ob_cube.lineart.crease_threshold = 0.0

# ---- collection membership
col_collection.objects.link(ob_cube)

# ---- scene / render settings (as saved in the file)
scene.frame_start = 1; scene.frame_end = 250; scene.frame_set(1)
scene.render.engine = 'BLENDER_EEVEE_NEXT'
scene.cycles.sampling_pattern = 'TABULATED_SOBOL'
bpy.context.view_layer.update()

# ---- added for rendering (the .blend has no active camera and no usable light): camera, sun
cam_auto = bpy.data.cameras.new('AutoCamera')
cam_auto.lens = 50.0
cam_auto.sensor_width = 36.0
cam_auto.clip_end = 1000.0
ob_auto_camera = bpy.data.objects.new('AutoCamera', cam_auto)
scene.collection.objects.link(ob_auto_camera)
ob_auto_camera.location = (5.75245, -6.89235, 10.54)
ob_auto_camera.rotation_euler = (1.09748, -7.21219e-08, 0.694738)
scene.camera = ob_auto_camera
light_auto_sun = bpy.data.lights.new('AutoSun', 'SUN')
light_auto_sun.energy = 3.0
light_auto_sun.angle = 0.0523599
ob_auto_sun = bpy.data.objects.new('AutoSun', light_auto_sun)
scene.collection.objects.link(ob_auto_sun)
ob_auto_sun.rotation_euler = (0.872665, 0.174533, 0.523599)
bpy.context.view_layer.update()
